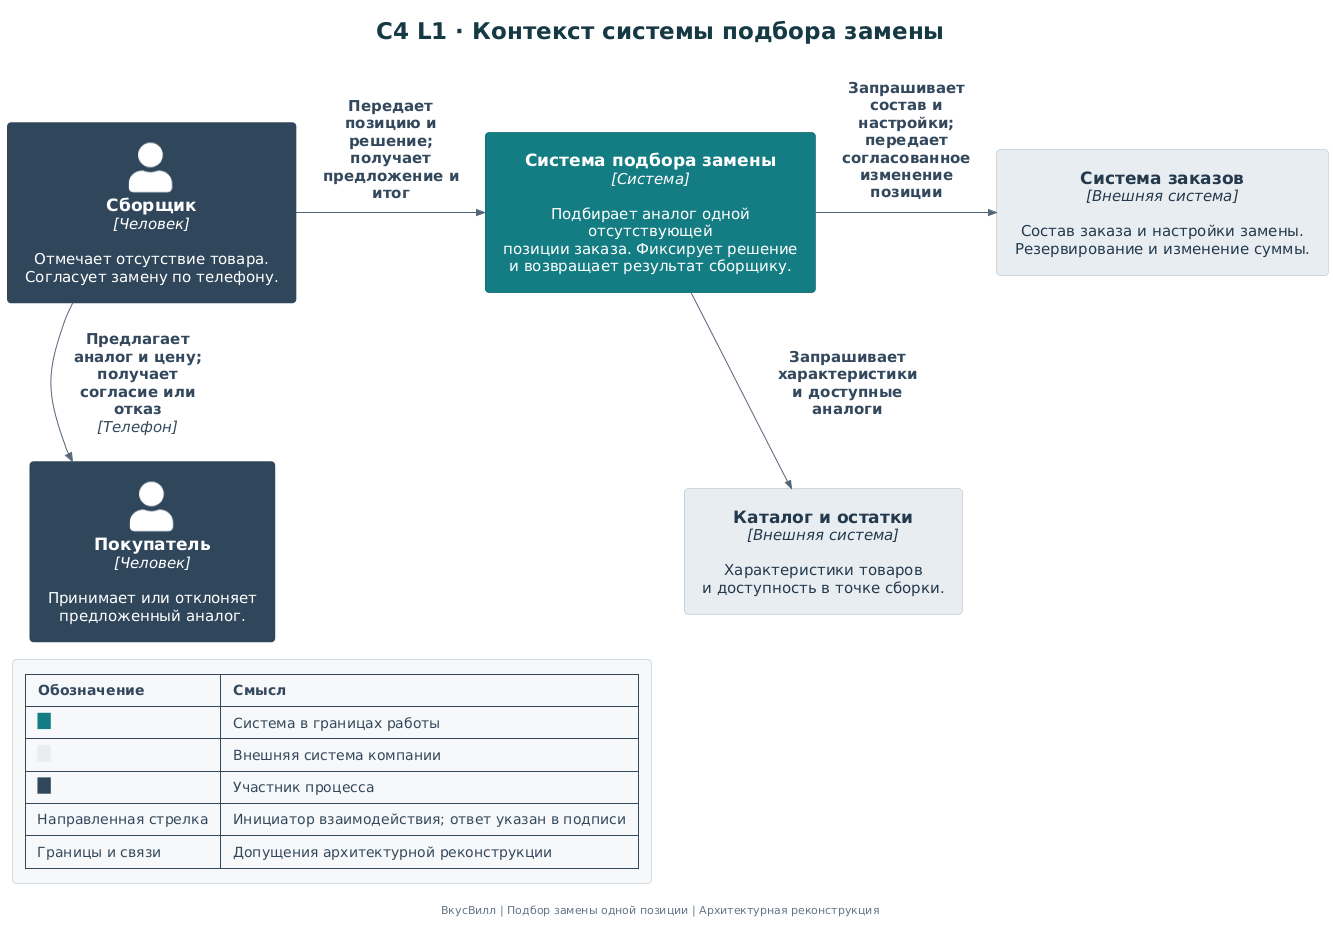

The diagram above was rendered by PlantUML. Its source (embedded in the PNG):
@startuml 02-context
!include <C4/C4_Context>
!include style.puml

title C4 L1 · Контекст системы подбора замены
LAYOUT_TOP_DOWN()

Person(picker, "Сборщик", "Отмечает отсутствие товара.\nСогласует замену по телефону.")
Person(customer, "Покупатель", "Принимает или отклоняет\nпредложенный аналог.")

System(substitution, "Система подбора замены", "Подбирает аналог одной отсутствующей\nпозиции заказа. Фиксирует решение\nи возвращает результат сборщику.")

System_Ext(orders, "Система заказов", "Состав заказа и настройки замены.\nРезервирование и изменение суммы.")
System_Ext(catalog, "Каталог и остатки", "Характеристики товаров\nи доступность в точке сборки.")

Rel_R(picker, substitution, "Передает позицию и решение;\nполучает предложение и итог")
Rel_D(picker, customer, "Предлагает аналог и цену;\nполучает согласие или отказ", "Телефон")
Rel_R(substitution, orders, "Запрашивает состав и настройки;\nпередает согласованное изменение позиции")
Rel_R(substitution, catalog, "Запрашивает характеристики\nи доступные аналоги")

Lay_D(orders, catalog)
Lay_D(picker, customer)

legend bottom left
|= Обозначение |= Смысл |
| <back:#147D83>   </back> | Система в границах работы |
| <back:#E8EDF2>   </back> | Внешняя система компании |
| <back:#2F465B>   </back> | Участник процесса |
| Направленная стрелка | Инициатор взаимодействия; ответ указан в подписи |
| Границы и связи | Допущения архитектурной реконструкции |
endlegend
@enduml